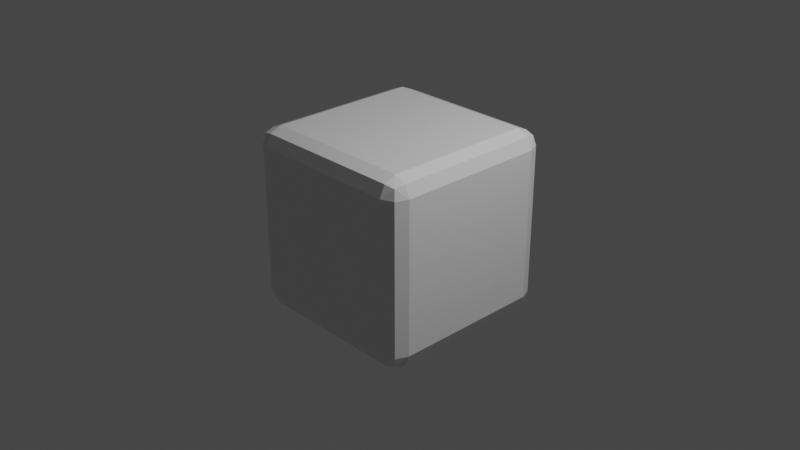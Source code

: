 # Source: Bevel2.blend  (saved by Blender 2.93.20; exported with 4.5.12 LTS)
import bpy
from mathutils import Matrix  # noqa: F401  (used for matrix-valued properties, if any)

bpy.ops.wm.read_factory_settings(use_empty=True)
scene = bpy.context.scene
scene.name = 'Scene'

# ---- collections
col_collection = bpy.data.collections.new('Collection'); scene.collection.children.link(col_collection)

# ---- materials (node trees are filled in below, after node groups)
mat_material = bpy.data.materials.new('Material')
mat_material.alpha_threshold = 0.0
mat_material.use_transparent_shadow = False
mat_material.line_color = (0.0, 0.0, 0.0, 1.0)

# ---- material node trees
mat_material.use_nodes = True; mat_material.node_tree.nodes.clear()
_N = mat_material.node_tree.nodes; _L = mat_material.node_tree.links
n0 = _N.new('ShaderNodeOutputMaterial'); n0.name = 'Material Output'; n0.location = (300, 300)
n1 = _N.new('ShaderNodeBsdfPrincipled'); n1.name = 'Principled BSDF'; n1.location = (10, 300)
n1.distribution = 'GGX'
n1.subsurface_method = 'BURLEY'
n1.inputs[2].default_value = 0.4
n1.inputs[3].default_value = 1.45
n1.inputs[27].default_value = (0.0, 0.0, 0.0, 1.0)
n1.inputs[28].default_value = 1.0
_L.new(n1.outputs[0], n0.inputs[0])
n0.is_active_output = True

# ---- world
world_world = bpy.data.worlds.new('World'); scene.world = world_world
world_world.use_nodes = True; world_world.node_tree.nodes.clear()
_N = world_world.node_tree.nodes; _L = world_world.node_tree.links
n0 = _N.new('ShaderNodeOutputWorld'); n0.name = 'World Output'; n0.location = (300, 300)
n1 = _N.new('ShaderNodeBackground'); n1.name = 'Background'; n1.location = (10, 300)
n1.inputs[0].default_value = (0.05088, 0.05088, 0.05088, 1.0)
_L.new(n1.outputs[0], n0.inputs[0])
n0.is_active_output = True
world_world.color = (0.05088, 0.05088, 0.05088)
world_world.use_sun_shadow = False
world_world.sun_shadow_jitter_overblur = 0.0

# ---- cameras
cam_camera = bpy.data.cameras.new('Camera')
cam_camera.clip_end = 100.0
cam_camera.ortho_scale = 7.314

# ---- lights
light_light = bpy.data.lights.new('Light', 'POINT')
light_light.transmission_factor = 0.0
light_light.energy = 1000.0
light_light.shadow_soft_size = 0.1
light_light.shadow_maximum_resolution = 0.006
light_light.use_absolute_resolution = True

# ---- meshes
me_cube = bpy.data.meshes.new('Cube')
me_cube.from_pydata([(0.8157, 1.0, 0.8157), (0.8157, 0.8157, 1.0), (1.0, 0.8157, 0.8157), (0.8157, 0.946, 0.946), (0.9221, 0.9221, 0.9221), (0.946, 0.8157, 0.946), (0.946, 0.946, 0.8157), (0.8157, 0.8157, -1.0), (0.8157, 1.0, -0.8157), (1.0, 0.8157, -0.8157), (0.8157, 0.946, -0.946), (0.9221, 0.9221, -0.9221), (0.946, 0.946, -0.8157), (0.946, 0.8157, -0.946), (1.0, -0.8157, 0.8157), (0.8157, -0.8157, 1.0), (0.8157, -1.0, 0.8157), (0.946, -0.8157, 0.946), (0.9221, -0.9221, 0.9221), (0.8157, -0.946, 0.946), (0.946, -0.946, 0.8157), (1.0, -0.8157, -0.8157), (0.8157, -1.0, -0.8157), (0.8157, -0.8157, -1.0), (0.946, -0.946, -0.8157), (0.9221, -0.9221, -0.9221), (0.8157, -0.946, -0.946), (0.946, -0.8157, -0.946), (-0.8157, 1.0, 0.8157), (-1.0, 0.8157, 0.8157), (-0.8157, 0.8157, 1.0), (-0.946, 0.946, 0.8157), (-0.9221, 0.9221, 0.9221), (-0.946, 0.8157, 0.946), (-0.8157, 0.946, 0.946), (-1.0, 0.8157, -0.8157), (-0.8157, 1.0, -0.8157), (-0.8157, 0.8157, -1.0), (-0.946, 0.946, -0.8157), (-0.9221, 0.9221, -0.9221), (-0.8157, 0.946, -0.946), (-0.946, 0.8157, -0.946), (-1.0, -0.8157, 0.8157), (-0.8157, -1.0, 0.8157), (-0.8157, -0.8157, 1.0), (-0.946, -0.946, 0.8157), (-0.9221, -0.9221, 0.9221), (-0.8157, -0.946, 0.946), (-0.946, -0.8157, 0.946), (-0.8157, -0.8157, -1.0), (-0.8157, -1.0, -0.8157), (-1.0, -0.8157, -0.8157), (-0.8157, -0.946, -0.946), (-0.9221, -0.9221, -0.9221), (-0.946, -0.946, -0.8157), (-0.946, -0.8157, -0.946)], [], [(37, 7, 23, 49), (51, 42, 29, 35), (22, 16, 43, 50), (1, 30, 44, 15), (9, 2, 14, 21), (0, 3, 4, 6), (1, 5, 4, 3), (2, 6, 4, 5), (7, 10, 11, 13), (8, 12, 11, 10), (9, 13, 11, 12), (14, 17, 18, 20), (15, 19, 18, 17), (16, 20, 18, 19), (21, 24, 25, 27), (22, 26, 25, 24), (23, 27, 25, 26), (28, 31, 32, 34), (29, 33, 32, 31), (30, 34, 32, 33), (35, 38, 39, 41), (36, 40, 39, 38), (37, 41, 39, 40), (42, 45, 46, 48), (43, 47, 46, 45), (44, 48, 46, 47), (49, 52, 53, 55), (50, 54, 53, 52), (51, 55, 53, 54), (37, 49, 55, 41), (41, 55, 51, 35), (7, 37, 40, 10), (10, 40, 36, 8), (2, 9, 12, 6), (6, 12, 8, 0), (50, 43, 45, 54), (54, 45, 42, 51), (16, 22, 24, 20), (20, 24, 21, 14), (28, 36, 38, 31), (31, 38, 35, 29), (15, 44, 47, 19), (19, 47, 43, 16), (1, 15, 17, 5), (5, 17, 14, 2), (49, 23, 26, 52), (52, 26, 22, 50), (44, 30, 33, 48), (48, 33, 29, 42), (30, 1, 3, 34), (34, 3, 0, 28), (23, 7, 13, 27), (27, 13, 9, 21), (36, 28, 0, 8)])
_uv = me_cube.uv_layers.new(name='UVMap')
_uv.uv.foreach_set('vector', [0.148, 0.523, 0.352, 0.523, 0.352, 0.727, 0.148, 0.727, 0.398, 0.02304, 0.602, 0.02304, 0.602, 0.227, 0.398, 0.227, 0.398, 0.773, 0.602, 0.773, 0.602, 0.977, 0.398, 0.977, 0.648, 0.523, 0.852, 0.523, 0.852, 0.727, 0.648, 0.727, 0.398, 0.523, 0.602, 0.523, 0.602, 0.727, 0.398, 0.727, 0.602, 0.477, 0.625, 0.477, 0.6218, 0.5, 0.602, 0.5, 0.648, 0.523, 0.625, 0.523, 0.6218, 0.5, 0.648, 0.5, 0.602, 0.523, 0.602, 0.5, 0.6218, 0.5, 0.625, 0.523, 0.352, 0.523, 0.352, 0.5, 0.375, 0.5032, 0.375, 0.523, 0.398, 0.477, 0.398, 0.5, 0.375, 0.5032, 0.375, 0.477, 0.398, 0.523, 0.375, 0.523, 0.375, 0.5032, 0.398, 0.5, 0.602, 0.727, 0.625, 0.727, 0.625, 0.7468, 0.602, 0.75, 0.648, 0.727, 0.648, 0.75, 0.625, 0.7468, 0.625, 0.727, 0.602, 0.773, 0.602, 0.75, 0.625, 0.7468, 0.625, 0.773, 0.398, 0.727, 0.398, 0.75, 0.3782, 0.75, 0.375, 0.727, 0.398, 0.773, 0.375, 0.773, 0.3782, 0.75, 0.398, 0.75, 0.352, 0.727, 0.375, 0.727, 0.3782, 0.75, 0.352, 0.75, 0.602, 0.273, 0.602, 0.25, 0.6153, 0.25, 0.625, 0.273, 0.602, 0.227, 0.625, 0.227, 0.625, 0.2403, 0.602, 0.25, 0.852, 0.523, 0.852, 0.5, 0.8653, 0.5, 0.875, 0.523, 0.398, 0.227, 0.398, 0.25, 0.3847, 0.25, 0.375, 0.227, 0.398, 0.273, 0.375, 0.273, 0.375, 0.2597, 0.398, 0.25, 0.148, 0.523, 0.125, 0.523, 0.125, 0.5097, 0.148, 0.5, 0.602, 0.02304, 0.602, 0.0, 0.6153, 0.0, 0.625, 0.02304, 0.602, 0.977, 0.625, 0.977, 0.625, 0.9903, 0.602, 1.0, 0.852, 0.727, 0.875, 0.727, 0.875, 0.7403, 0.852, 0.75, 0.148, 0.727, 0.148, 0.75, 0.1347, 0.75, 0.125, 0.727, 0.398, 0.977, 0.398, 1.0, 0.3847, 1.0, 0.375, 0.977, 0.398, 0.02304, 0.375, 0.02304, 0.375, 0.009739, 0.398, 0.0, 0.148, 0.523, 0.148, 0.727, 0.125, 0.727, 0.125, 0.523, 0.375, 0.227, 0.375, 0.02304, 0.398, 0.02304, 0.398, 0.227, 0.352, 0.523, 0.148, 0.523, 0.148, 0.5, 0.352, 0.5, 0.375, 0.477, 0.375, 0.273, 0.398, 0.273, 0.398, 0.477, 0.602, 0.523, 0.398, 0.523, 0.398, 0.5, 0.602, 0.5, 0.602, 0.5, 0.398, 0.5, 0.398, 0.477, 0.602, 0.477, 0.398, 0.977, 0.602, 0.977, 0.602, 1.0, 0.398, 1.0, 0.398, 0.0, 0.602, 0.0, 0.602, 0.02304, 0.398, 0.02304, 0.602, 0.773, 0.398, 0.773, 0.398, 0.75, 0.602, 0.75, 0.602, 0.75, 0.398, 0.75, 0.398, 0.727, 0.602, 0.727, 0.602, 0.273, 0.398, 0.273, 0.398, 0.25, 0.602, 0.25, 0.602, 0.25, 0.398, 0.25, 0.398, 0.227, 0.602, 0.227, 0.648, 0.727, 0.852, 0.727, 0.852, 0.75, 0.648, 0.75, 0.625, 0.773, 0.625, 0.977, 0.602, 0.977, 0.602, 0.773, 0.648, 0.523, 0.648, 0.727, 0.625, 0.727, 0.625, 0.523, 0.625, 0.523, 0.625, 0.727, 0.602, 0.727, 0.602, 0.523, 0.148, 0.727, 0.352, 0.727, 0.352, 0.75, 0.148, 0.75, 0.375, 0.977, 0.375, 0.773, 0.398, 0.773, 0.398, 0.977, 0.852, 0.727, 0.852, 0.523, 0.875, 0.523, 0.875, 0.727, 0.625, 0.02304, 0.625, 0.227, 0.602, 0.227, 0.602, 0.02304, 0.852, 0.523, 0.648, 0.523, 0.648, 0.5, 0.852, 0.5, 0.625, 0.273, 0.625, 0.477, 0.602, 0.477, 0.602, 0.273, 0.352, 0.727, 0.352, 0.523, 0.375, 0.523, 0.375, 0.727, 0.375, 0.727, 0.375, 0.523, 0.398, 0.523, 0.398, 0.727, 0.398, 0.273, 0.602, 0.273, 0.602, 0.477, 0.398, 0.477])
me_cube.materials.append(mat_material)
me_cube.use_remesh_preserve_volume = False
me_cube.use_remesh_preserve_attributes = False
me_cube.use_mirror_vertex_groups = False
me_cube.update()

# ---- objects
ob_cube = bpy.data.objects.new('Cube', me_cube)
ob_light = bpy.data.objects.new('Light', light_light)
ob_camera = bpy.data.objects.new('Camera', cam_camera)

# ---- transforms, parenting, visibility, modifiers, constraints
ob_cube.location = (0.0, 0.0, 0.0)
ob_cube.lock_rotations_4d = False
ob_cube.empty_display_type = 'ARROWS'
ob_cube.lineart.crease_threshold = 0.0
ob_light.location = (4.076, 1.005, 5.904)
ob_light.rotation_euler = (0.6503, 0.05522, 1.866)
ob_light.lock_rotations_4d = False
ob_light.empty_display_type = 'ARROWS'
ob_light.color = (0.0, 0.0, 0.0, 0.0)
ob_light.lineart.crease_threshold = 0.0
ob_camera.location = (7.359, -6.926, 4.958)
ob_camera.rotation_euler = (1.109, 0.0, 0.8149)
ob_camera.lock_rotations_4d = False
ob_camera.empty_display_type = 'ARROWS'
ob_camera.color = (0.0, 0.0, 0.0, 0.0)
ob_camera.display_type = 'WIRE'
ob_camera.lineart.crease_threshold = 0.0

# ---- collection membership
col_collection.objects.link(ob_cube)
col_collection.objects.link(ob_light)
col_collection.objects.link(ob_camera)

# ---- scene / render settings (as saved in the file)
scene.camera = ob_camera
scene.frame_start = 1; scene.frame_end = 250; scene.frame_set(1)
scene.render.engine = 'BLENDER_EEVEE_NEXT'
scene.cycles.use_denoising = False
scene.cycles.samples = 128
scene.cycles.sampling_pattern = 'TABULATED_SOBOL'
scene.cycles.use_adaptive_sampling = False
scene.cycles.use_light_tree = False
scene.view_settings.view_transform = 'Filmic'
bpy.context.view_layer.update()
